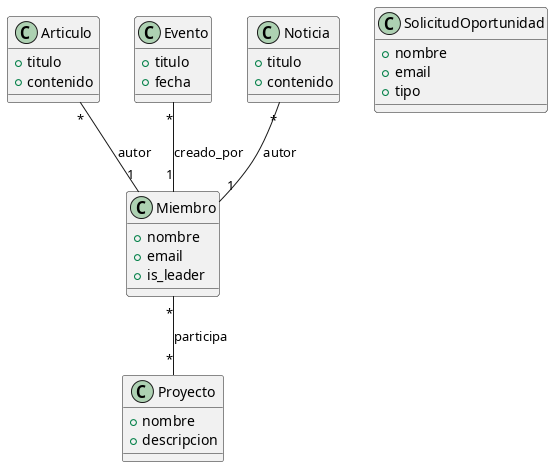

The diagram above was rendered by PlantUML. Its source (embedded in the PNG):
@startuml
' Diagrama de clases simplificado de los modelos principales
class Miembro {
  +nombre
  +email
  +is_leader
}
class Proyecto {
  +nombre
  +descripcion
}
class Articulo {
  +titulo
  +contenido
}
class Evento {
  +titulo
  +fecha
}
class Noticia {
  +titulo
  +contenido
}
class SolicitudOportunidad {
  +nombre
  +email
  +tipo
}
Miembro "*" -- "*" Proyecto : participa
Articulo "*" -- "1" Miembro : autor
Evento "*" -- "1" Miembro : creado_por
Noticia "*" -- "1" Miembro : autor
@enduml